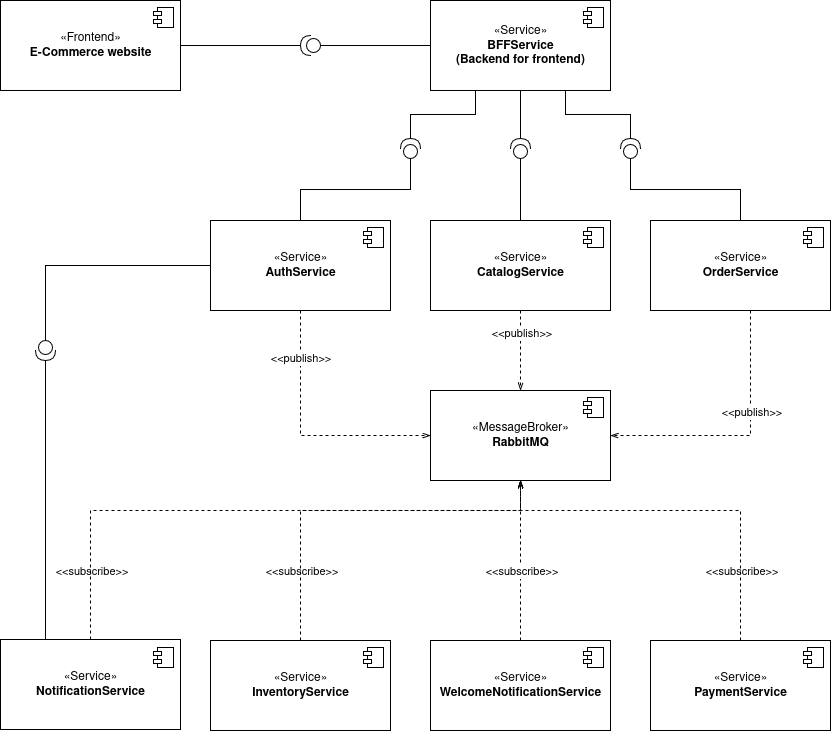

The diagram above was exported from draw.io. Its source (the exported page's mxGraphModel, read from the mxfile embedded in the PNG):
<mxGraphModel dx="1426" dy="794" grid="1" gridSize="10" guides="1" tooltips="1" connect="1" arrows="1" fold="1" page="1" pageScale="1" pageWidth="850" pageHeight="1100" math="0" shadow="0">
  <root>
    <mxCell id="0" />
    <mxCell id="1" parent="0" />
    <mxCell id="wNBmviTPQMBvSnslo9QM-54" style="edgeStyle=orthogonalEdgeStyle;rounded=0;orthogonalLoop=1;jettySize=auto;html=1;entryX=0;entryY=0.5;entryDx=0;entryDy=0;dashed=1;endArrow=openThin;startFill=0;endFill=0;" parent="1" source="wNBmviTPQMBvSnslo9QM-19" target="wNBmviTPQMBvSnslo9QM-39" edge="1">
      <mxGeometry relative="1" as="geometry">
        <Array as="points">
          <mxPoint x="320" y="445" />
        </Array>
      </mxGeometry>
    </mxCell>
    <mxCell id="wNBmviTPQMBvSnslo9QM-95" value="&amp;lt;&amp;lt;publish&amp;gt;&amp;gt;" style="edgeLabel;html=1;align=center;verticalAlign=middle;resizable=0;points=[];" parent="wNBmviTPQMBvSnslo9QM-54" vertex="1" connectable="0">
      <mxGeometry x="-0.6314" y="-1" relative="1" as="geometry">
        <mxPoint as="offset" />
      </mxGeometry>
    </mxCell>
    <mxCell id="wNBmviTPQMBvSnslo9QM-19" value="«Service»&lt;br&gt;&lt;b&gt;AuthService&lt;/b&gt;" style="html=1;dropTarget=0;whiteSpace=wrap;" parent="1" vertex="1">
      <mxGeometry x="230" y="230" width="180" height="90" as="geometry" />
    </mxCell>
    <mxCell id="wNBmviTPQMBvSnslo9QM-20" value="" style="shape=module;jettyWidth=8;jettyHeight=4;" parent="wNBmviTPQMBvSnslo9QM-19" vertex="1">
      <mxGeometry x="1" width="20" height="20" relative="1" as="geometry">
        <mxPoint x="-27" y="7" as="offset" />
      </mxGeometry>
    </mxCell>
    <mxCell id="wNBmviTPQMBvSnslo9QM-21" value="«Service»&lt;br&gt;&lt;b&gt;NotificationService&lt;/b&gt;" style="html=1;dropTarget=0;whiteSpace=wrap;" parent="1" vertex="1">
      <mxGeometry x="20" y="649" width="180" height="90" as="geometry" />
    </mxCell>
    <mxCell id="wNBmviTPQMBvSnslo9QM-22" value="" style="shape=module;jettyWidth=8;jettyHeight=4;" parent="wNBmviTPQMBvSnslo9QM-21" vertex="1">
      <mxGeometry x="1" width="20" height="20" relative="1" as="geometry">
        <mxPoint x="-27" y="8" as="offset" />
      </mxGeometry>
    </mxCell>
    <mxCell id="wNBmviTPQMBvSnslo9QM-23" value="«Service»&lt;br&gt;&lt;b&gt;WelcomeNotificationService&lt;/b&gt;" style="html=1;dropTarget=0;whiteSpace=wrap;" parent="1" vertex="1">
      <mxGeometry x="450" y="650" width="180" height="90" as="geometry" />
    </mxCell>
    <mxCell id="wNBmviTPQMBvSnslo9QM-24" value="" style="shape=module;jettyWidth=8;jettyHeight=4;" parent="wNBmviTPQMBvSnslo9QM-23" vertex="1">
      <mxGeometry x="1" width="20" height="20" relative="1" as="geometry">
        <mxPoint x="-27" y="7" as="offset" />
      </mxGeometry>
    </mxCell>
    <mxCell id="wNBmviTPQMBvSnslo9QM-25" value="«Service»&lt;br&gt;&lt;b&gt;PaymentService&lt;/b&gt;" style="html=1;dropTarget=0;whiteSpace=wrap;" parent="1" vertex="1">
      <mxGeometry x="670" y="650" width="180" height="90" as="geometry" />
    </mxCell>
    <mxCell id="wNBmviTPQMBvSnslo9QM-26" value="" style="shape=module;jettyWidth=8;jettyHeight=4;" parent="wNBmviTPQMBvSnslo9QM-25" vertex="1">
      <mxGeometry x="1" width="20" height="20" relative="1" as="geometry">
        <mxPoint x="-27" y="7" as="offset" />
      </mxGeometry>
    </mxCell>
    <mxCell id="wNBmviTPQMBvSnslo9QM-52" style="edgeStyle=orthogonalEdgeStyle;rounded=0;orthogonalLoop=1;jettySize=auto;html=1;dashed=1;endArrow=openThin;startFill=0;endFill=0;" parent="1" source="wNBmviTPQMBvSnslo9QM-27" target="wNBmviTPQMBvSnslo9QM-39" edge="1">
      <mxGeometry relative="1" as="geometry" />
    </mxCell>
    <mxCell id="wNBmviTPQMBvSnslo9QM-94" value="&amp;lt;&amp;lt;publish&amp;gt;&amp;gt;" style="edgeLabel;html=1;align=center;verticalAlign=middle;resizable=0;points=[];" parent="wNBmviTPQMBvSnslo9QM-52" vertex="1" connectable="0">
      <mxGeometry x="-0.45" relative="1" as="geometry">
        <mxPoint as="offset" />
      </mxGeometry>
    </mxCell>
    <mxCell id="wNBmviTPQMBvSnslo9QM-27" value="«Service»&lt;br&gt;&lt;b&gt;CatalogService&lt;/b&gt;" style="html=1;dropTarget=0;whiteSpace=wrap;" parent="1" vertex="1">
      <mxGeometry x="450" y="230" width="180" height="90" as="geometry" />
    </mxCell>
    <mxCell id="wNBmviTPQMBvSnslo9QM-28" value="" style="shape=module;jettyWidth=8;jettyHeight=4;" parent="wNBmviTPQMBvSnslo9QM-27" vertex="1">
      <mxGeometry x="1" width="20" height="20" relative="1" as="geometry">
        <mxPoint x="-27" y="7" as="offset" />
      </mxGeometry>
    </mxCell>
    <mxCell id="wNBmviTPQMBvSnslo9QM-29" value="«Service»&lt;br&gt;&lt;b&gt;BFFService&lt;br&gt;(Backend for frontend)&lt;/b&gt;" style="html=1;dropTarget=0;whiteSpace=wrap;" parent="1" vertex="1">
      <mxGeometry x="450" y="10" width="180" height="90" as="geometry" />
    </mxCell>
    <mxCell id="wNBmviTPQMBvSnslo9QM-30" value="" style="shape=module;jettyWidth=8;jettyHeight=4;" parent="wNBmviTPQMBvSnslo9QM-29" vertex="1">
      <mxGeometry x="1" width="20" height="20" relative="1" as="geometry">
        <mxPoint x="-27" y="7" as="offset" />
      </mxGeometry>
    </mxCell>
    <mxCell id="wNBmviTPQMBvSnslo9QM-31" value="«Service»&lt;br&gt;&lt;b&gt;InventoryService&lt;/b&gt;" style="html=1;dropTarget=0;whiteSpace=wrap;" parent="1" vertex="1">
      <mxGeometry x="230" y="650" width="180" height="90" as="geometry" />
    </mxCell>
    <mxCell id="wNBmviTPQMBvSnslo9QM-32" value="" style="shape=module;jettyWidth=8;jettyHeight=4;" parent="wNBmviTPQMBvSnslo9QM-31" vertex="1">
      <mxGeometry x="1" width="20" height="20" relative="1" as="geometry">
        <mxPoint x="-27" y="7" as="offset" />
      </mxGeometry>
    </mxCell>
    <mxCell id="wNBmviTPQMBvSnslo9QM-51" style="edgeStyle=orthogonalEdgeStyle;rounded=0;orthogonalLoop=1;jettySize=auto;html=1;dashed=1;endArrow=openThin;startFill=0;endFill=0;" parent="1" source="wNBmviTPQMBvSnslo9QM-33" target="wNBmviTPQMBvSnslo9QM-39" edge="1">
      <mxGeometry relative="1" as="geometry">
        <Array as="points">
          <mxPoint x="770" y="445" />
        </Array>
      </mxGeometry>
    </mxCell>
    <mxCell id="wNBmviTPQMBvSnslo9QM-93" value="&amp;lt;&amp;lt;publish&amp;gt;&amp;gt;" style="edgeLabel;html=1;align=center;verticalAlign=middle;resizable=0;points=[];" parent="wNBmviTPQMBvSnslo9QM-51" vertex="1" connectable="0">
      <mxGeometry x="-0.2377" relative="1" as="geometry">
        <mxPoint as="offset" />
      </mxGeometry>
    </mxCell>
    <mxCell id="wNBmviTPQMBvSnslo9QM-33" value="«Service»&lt;br&gt;&lt;b&gt;OrderService&lt;/b&gt;" style="html=1;dropTarget=0;whiteSpace=wrap;" parent="1" vertex="1">
      <mxGeometry x="670" y="230" width="180" height="90" as="geometry" />
    </mxCell>
    <mxCell id="wNBmviTPQMBvSnslo9QM-34" value="" style="shape=module;jettyWidth=8;jettyHeight=4;" parent="wNBmviTPQMBvSnslo9QM-33" vertex="1">
      <mxGeometry x="1" width="20" height="20" relative="1" as="geometry">
        <mxPoint x="-27" y="7" as="offset" />
      </mxGeometry>
    </mxCell>
    <mxCell id="wNBmviTPQMBvSnslo9QM-55" style="edgeStyle=orthogonalEdgeStyle;rounded=0;orthogonalLoop=1;jettySize=auto;html=1;endArrow=openThin;endFill=0;dashed=1;" parent="1" source="wNBmviTPQMBvSnslo9QM-23" target="wNBmviTPQMBvSnslo9QM-39" edge="1">
      <mxGeometry relative="1" as="geometry" />
    </mxCell>
    <mxCell id="wNBmviTPQMBvSnslo9QM-105" value="&amp;lt;&amp;lt;subscribe&amp;gt;&amp;gt;" style="edgeLabel;html=1;align=center;verticalAlign=middle;resizable=0;points=[];" parent="wNBmviTPQMBvSnslo9QM-55" vertex="1" connectable="0">
      <mxGeometry x="0.175" y="-3" relative="1" as="geometry">
        <mxPoint x="217" y="24" as="offset" />
      </mxGeometry>
    </mxCell>
    <mxCell id="wNBmviTPQMBvSnslo9QM-56" style="edgeStyle=orthogonalEdgeStyle;rounded=0;orthogonalLoop=1;jettySize=auto;html=1;endArrow=openThin;endFill=0;dashed=1;" parent="1" source="wNBmviTPQMBvSnslo9QM-25" target="wNBmviTPQMBvSnslo9QM-39" edge="1">
      <mxGeometry relative="1" as="geometry">
        <Array as="points">
          <mxPoint x="760" y="520" />
          <mxPoint x="540" y="520" />
        </Array>
      </mxGeometry>
    </mxCell>
    <mxCell id="wNBmviTPQMBvSnslo9QM-104" value="&amp;lt;&amp;lt;subscribe&amp;gt;&amp;gt;" style="edgeLabel;html=1;align=center;verticalAlign=middle;resizable=0;points=[];" parent="wNBmviTPQMBvSnslo9QM-56" vertex="1" connectable="0">
      <mxGeometry x="0.7316" y="-2" relative="1" as="geometry">
        <mxPoint x="-241" y="62" as="offset" />
      </mxGeometry>
    </mxCell>
    <mxCell id="wNBmviTPQMBvSnslo9QM-57" style="edgeStyle=orthogonalEdgeStyle;rounded=0;orthogonalLoop=1;jettySize=auto;html=1;endArrow=openThin;endFill=0;dashed=1;" parent="1" source="wNBmviTPQMBvSnslo9QM-31" target="wNBmviTPQMBvSnslo9QM-39" edge="1">
      <mxGeometry relative="1" as="geometry">
        <Array as="points">
          <mxPoint x="320" y="520" />
          <mxPoint x="540" y="520" />
        </Array>
      </mxGeometry>
    </mxCell>
    <mxCell id="wNBmviTPQMBvSnslo9QM-106" value="&amp;lt;&amp;lt;subscribe&amp;gt;&amp;gt;" style="edgeLabel;html=1;align=center;verticalAlign=middle;resizable=0;points=[];" parent="wNBmviTPQMBvSnslo9QM-57" vertex="1" connectable="0">
      <mxGeometry x="0.6474" relative="1" as="geometry">
        <mxPoint x="-393" y="60" as="offset" />
      </mxGeometry>
    </mxCell>
    <mxCell id="wNBmviTPQMBvSnslo9QM-64" style="edgeStyle=orthogonalEdgeStyle;rounded=0;orthogonalLoop=1;jettySize=auto;html=1;endArrow=openThin;endFill=0;dashed=1;" parent="1" source="wNBmviTPQMBvSnslo9QM-21" target="wNBmviTPQMBvSnslo9QM-39" edge="1">
      <mxGeometry relative="1" as="geometry">
        <Array as="points">
          <mxPoint x="110" y="520" />
          <mxPoint x="540" y="520" />
        </Array>
      </mxGeometry>
    </mxCell>
    <mxCell id="wNBmviTPQMBvSnslo9QM-107" value="&amp;lt;&amp;lt;subscribe&amp;gt;&amp;gt;" style="edgeLabel;html=1;align=center;verticalAlign=middle;resizable=0;points=[];" parent="wNBmviTPQMBvSnslo9QM-64" vertex="1" connectable="0">
      <mxGeometry x="0.7487" y="-2" relative="1" as="geometry">
        <mxPoint x="44" y="58" as="offset" />
      </mxGeometry>
    </mxCell>
    <mxCell id="wNBmviTPQMBvSnslo9QM-39" value="«MessageBroker»&lt;br&gt;&lt;b&gt;RabbitMQ&lt;/b&gt;" style="html=1;dropTarget=0;whiteSpace=wrap;" parent="1" vertex="1">
      <mxGeometry x="450" y="400" width="180" height="90" as="geometry" />
    </mxCell>
    <mxCell id="wNBmviTPQMBvSnslo9QM-40" value="" style="shape=module;jettyWidth=8;jettyHeight=4;" parent="wNBmviTPQMBvSnslo9QM-39" vertex="1">
      <mxGeometry x="1" width="20" height="20" relative="1" as="geometry">
        <mxPoint x="-27" y="7" as="offset" />
      </mxGeometry>
    </mxCell>
    <mxCell id="wNBmviTPQMBvSnslo9QM-43" value="«Frontend»&lt;br&gt;&lt;b&gt;E-Commerce website&lt;/b&gt;" style="html=1;dropTarget=0;whiteSpace=wrap;" parent="1" vertex="1">
      <mxGeometry x="20" y="10" width="180" height="90" as="geometry" />
    </mxCell>
    <mxCell id="wNBmviTPQMBvSnslo9QM-44" value="" style="shape=module;jettyWidth=8;jettyHeight=4;" parent="wNBmviTPQMBvSnslo9QM-43" vertex="1">
      <mxGeometry x="1" width="20" height="20" relative="1" as="geometry">
        <mxPoint x="-27" y="7" as="offset" />
      </mxGeometry>
    </mxCell>
    <mxCell id="wNBmviTPQMBvSnslo9QM-77" value="" style="shape=providedRequiredInterface;html=1;verticalLabelPosition=bottom;sketch=0;rotation=-180;" parent="1" vertex="1">
      <mxGeometry x="320" y="45" width="20" height="20" as="geometry" />
    </mxCell>
    <mxCell id="wNBmviTPQMBvSnslo9QM-78" style="edgeStyle=orthogonalEdgeStyle;rounded=0;orthogonalLoop=1;jettySize=auto;html=1;entryX=1;entryY=0.5;entryDx=0;entryDy=0;entryPerimeter=0;endArrow=none;startFill=0;" parent="1" source="wNBmviTPQMBvSnslo9QM-43" target="wNBmviTPQMBvSnslo9QM-77" edge="1">
      <mxGeometry relative="1" as="geometry" />
    </mxCell>
    <mxCell id="wNBmviTPQMBvSnslo9QM-79" style="edgeStyle=orthogonalEdgeStyle;rounded=0;orthogonalLoop=1;jettySize=auto;html=1;entryX=0;entryY=0.5;entryDx=0;entryDy=0;entryPerimeter=0;endArrow=none;startFill=0;" parent="1" source="wNBmviTPQMBvSnslo9QM-29" target="wNBmviTPQMBvSnslo9QM-77" edge="1">
      <mxGeometry relative="1" as="geometry" />
    </mxCell>
    <mxCell id="wNBmviTPQMBvSnslo9QM-82" value="" style="shape=providedRequiredInterface;html=1;verticalLabelPosition=bottom;sketch=0;direction=north;" parent="1" vertex="1">
      <mxGeometry x="420" y="148" width="20" height="20" as="geometry" />
    </mxCell>
    <mxCell id="wNBmviTPQMBvSnslo9QM-83" value="" style="shape=providedRequiredInterface;html=1;verticalLabelPosition=bottom;sketch=0;direction=north;" parent="1" vertex="1">
      <mxGeometry x="530" y="148" width="20" height="20" as="geometry" />
    </mxCell>
    <mxCell id="wNBmviTPQMBvSnslo9QM-84" value="" style="shape=providedRequiredInterface;html=1;verticalLabelPosition=bottom;sketch=0;direction=north;" parent="1" vertex="1">
      <mxGeometry x="640" y="148" width="20" height="20" as="geometry" />
    </mxCell>
    <mxCell id="wNBmviTPQMBvSnslo9QM-85" style="edgeStyle=orthogonalEdgeStyle;rounded=0;orthogonalLoop=1;jettySize=auto;html=1;entryX=1;entryY=0.5;entryDx=0;entryDy=0;entryPerimeter=0;endArrow=none;startFill=0;" parent="1" source="wNBmviTPQMBvSnslo9QM-29" target="wNBmviTPQMBvSnslo9QM-83" edge="1">
      <mxGeometry relative="1" as="geometry" />
    </mxCell>
    <mxCell id="wNBmviTPQMBvSnslo9QM-86" style="edgeStyle=orthogonalEdgeStyle;rounded=0;orthogonalLoop=1;jettySize=auto;html=1;entryX=1;entryY=0.5;entryDx=0;entryDy=0;entryPerimeter=0;exitX=0.75;exitY=1;exitDx=0;exitDy=0;endArrow=none;startFill=0;" parent="1" source="wNBmviTPQMBvSnslo9QM-29" target="wNBmviTPQMBvSnslo9QM-84" edge="1">
      <mxGeometry relative="1" as="geometry" />
    </mxCell>
    <mxCell id="wNBmviTPQMBvSnslo9QM-87" style="edgeStyle=orthogonalEdgeStyle;rounded=0;orthogonalLoop=1;jettySize=auto;html=1;exitX=0.25;exitY=1;exitDx=0;exitDy=0;entryX=1;entryY=0.5;entryDx=0;entryDy=0;entryPerimeter=0;endArrow=none;startFill=0;" parent="1" source="wNBmviTPQMBvSnslo9QM-29" target="wNBmviTPQMBvSnslo9QM-82" edge="1">
      <mxGeometry relative="1" as="geometry" />
    </mxCell>
    <mxCell id="wNBmviTPQMBvSnslo9QM-88" style="edgeStyle=orthogonalEdgeStyle;rounded=0;orthogonalLoop=1;jettySize=auto;html=1;entryX=0;entryY=0.5;entryDx=0;entryDy=0;entryPerimeter=0;exitX=0.5;exitY=0;exitDx=0;exitDy=0;endArrow=none;startFill=0;" parent="1" source="wNBmviTPQMBvSnslo9QM-19" target="wNBmviTPQMBvSnslo9QM-82" edge="1">
      <mxGeometry relative="1" as="geometry" />
    </mxCell>
    <mxCell id="wNBmviTPQMBvSnslo9QM-90" style="edgeStyle=orthogonalEdgeStyle;rounded=0;orthogonalLoop=1;jettySize=auto;html=1;entryX=0;entryY=0.5;entryDx=0;entryDy=0;entryPerimeter=0;endArrow=none;startFill=0;" parent="1" source="wNBmviTPQMBvSnslo9QM-27" target="wNBmviTPQMBvSnslo9QM-83" edge="1">
      <mxGeometry relative="1" as="geometry" />
    </mxCell>
    <mxCell id="wNBmviTPQMBvSnslo9QM-91" style="edgeStyle=orthogonalEdgeStyle;rounded=0;orthogonalLoop=1;jettySize=auto;html=1;entryX=0;entryY=0.5;entryDx=0;entryDy=0;entryPerimeter=0;exitX=0.5;exitY=0;exitDx=0;exitDy=0;endArrow=none;startFill=0;" parent="1" source="wNBmviTPQMBvSnslo9QM-33" target="wNBmviTPQMBvSnslo9QM-84" edge="1">
      <mxGeometry relative="1" as="geometry" />
    </mxCell>
    <mxCell id="wNBmviTPQMBvSnslo9QM-112" style="edgeStyle=orthogonalEdgeStyle;rounded=0;orthogonalLoop=1;jettySize=auto;html=1;exitX=0;exitY=0.5;exitDx=0;exitDy=0;exitPerimeter=0;entryX=0;entryY=0.5;entryDx=0;entryDy=0;endArrow=none;startFill=0;" parent="1" source="wNBmviTPQMBvSnslo9QM-108" target="wNBmviTPQMBvSnslo9QM-19" edge="1">
      <mxGeometry relative="1" as="geometry" />
    </mxCell>
    <mxCell id="wNBmviTPQMBvSnslo9QM-108" value="" style="shape=providedRequiredInterface;html=1;verticalLabelPosition=bottom;sketch=0;rotation=90;" parent="1" vertex="1">
      <mxGeometry x="55" y="350" width="20" height="20" as="geometry" />
    </mxCell>
    <mxCell id="wNBmviTPQMBvSnslo9QM-111" style="edgeStyle=orthogonalEdgeStyle;rounded=0;orthogonalLoop=1;jettySize=auto;html=1;exitX=0.25;exitY=0;exitDx=0;exitDy=0;entryX=1;entryY=0.5;entryDx=0;entryDy=0;entryPerimeter=0;endArrow=none;startFill=0;" parent="1" source="wNBmviTPQMBvSnslo9QM-21" target="wNBmviTPQMBvSnslo9QM-108" edge="1">
      <mxGeometry relative="1" as="geometry" />
    </mxCell>
  </root>
</mxGraphModel>